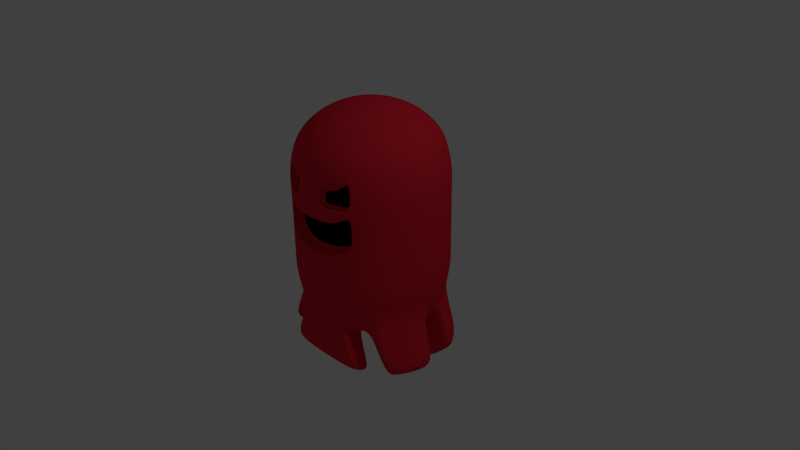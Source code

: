 # Source: Ghost3_animated.blend  (saved by Blender 2.78.0; exported with 4.5.12 LTS)
import bpy
from mathutils import Matrix  # noqa: F401  (used for matrix-valued properties, if any)

bpy.ops.wm.read_factory_settings(use_empty=True)
scene = bpy.context.scene
scene.name = 'Scene'

# ---- collections
col_collection_1 = bpy.data.collections.new('Collection 1'); scene.collection.children.link(col_collection_1)

# ---- materials (node trees are filled in below, after node groups)
mat_red = bpy.data.materials.new('red')
mat_red.alpha_threshold = 0.0
mat_red.use_transparent_shadow = False
mat_red.diffuse_color = (0.8, 0.021, 0.041, 1.0)
mat_red.roughness = 0.5
mat_red.line_color = (0.0, 0.0, 0.0, 1.0)
mat_black_inside = bpy.data.materials.new('black_inside')
mat_black_inside.alpha_threshold = 0.0
mat_black_inside.use_transparent_shadow = False
mat_black_inside.diffuse_color = (0.001031, 0.001031, 0.001031, 1.0)
mat_black_inside.roughness = 0.5
mat_black_inside.line_color = (0.0, 0.0, 0.0, 1.0)

# ---- material node trees

# ---- world
world_world = bpy.data.worlds.new('World'); scene.world = world_world
world_world.color = (0.05088, 0.05088, 0.05088)
world_world.use_sun_shadow = False
world_world.sun_shadow_jitter_overblur = 0.0
world_world.cycles.sampling_method = 'NONE'
world_world.cycles.sample_map_resolution = 256

# ---- cameras
cam_camera = bpy.data.cameras.new('Camera')
cam_camera.clip_end = 100.0
cam_camera.lens = 35.0
cam_camera.sensor_width = 32.0
cam_camera.sensor_height = 18.0
cam_camera.ortho_scale = 7.314
cam_camera.dof.focus_distance = 0.0
cam_camera.dof.aperture_fstop = 128.0

# ---- lights
light_lamp = bpy.data.lights.new('Lamp', 'POINT')
light_lamp.transmission_factor = 0.0
light_lamp.cutoff_distance = 30.0
light_lamp.energy = 100.0
light_lamp.shadow_buffer_clip_start = 1.001
light_lamp.shadow_soft_size = 0.1
light_lamp.shadow_maximum_resolution = 0.006
light_lamp.use_absolute_resolution = True
light_lamp.cycles.use_multiple_importance_sampling = False

# ---- meshes
me_sphere = bpy.data.meshes.new('Sphere')
me_sphere.from_pydata([(0.0, 0.1646, 2.069), (0.0, 0.3247, 2.035), (0.0, 0.4759, 1.98), (0.0, 0.6142, 1.906), (0.0, 0.7357, 1.813), (0.0, 0.8372, 1.705), (0.0, 0.9158, 1.585), (0.0, 0.9694, 1.369), (0.0, 0.9966, 1.206), (8.143e-07, 0.9966, -0.08258), (8.528e-07, 0.9694, -0.2455), (0.0, 0.9158, -0.5126), (0.0, 0.8372, -0.6114), (0.0, 0.7357, -0.7001), (0.0, 0.6142, -0.7762), (0.0, 0.4759, -0.8377), (0.0, 0.3247, -0.8829), (0.0, 0.1646, -0.9105), (0.03211, 0.1614, 2.069), (0.06335, 0.3185, 2.035), (0.09285, 0.4668, 1.98), (0.1198, 0.6024, 1.906), (0.1435, 0.7216, 1.813), (0.1633, 0.8211, 1.705), (0.1787, 0.8982, 1.585), (0.1891, 0.9508, 1.369), (0.1944, 0.9774, 1.206), (0.1944, 0.9774, -0.08258), (0.1891, 0.9508, -0.2455), (0.1787, 0.8982, -0.5126), (0.1633, 0.8211, -0.6114), (0.1435, 0.7216, -0.7001), (0.1198, 0.6024, -0.7762), (0.09285, 0.4668, -0.8377), (0.06335, 0.3185, -0.8829), (0.03211, 0.1614, -0.9105), (0.06299, 0.1521, 2.069), (0.1243, 0.3, 2.035), (0.1821, 0.4397, 1.98), (0.2351, 0.5675, 1.906), (0.2816, 0.6797, 1.813), (0.3204, 0.7734, 1.705), (0.3505, 0.8461, 1.585), (0.371, 0.8956, 1.369), (0.3814, 0.9207, 1.206), (0.3814, 0.9207, -0.08258), (0.371, 0.8956, -0.2455), (0.3505, 0.8461, -0.5126), (0.3204, 0.7734, -0.6114), (0.2816, 0.6797, -0.7001), (0.235, 0.5675, -0.7762), (0.1821, 0.4397, -0.8377), (0.1243, 0.3, -0.8829), (0.06299, 0.1521, -0.9105), (0.09145, 0.1369, 2.069), (0.1804, 0.27, 2.035), (0.2644, 0.3957, 1.98), (0.3412, 0.5107, 1.906), (0.4087, 0.6117, 1.813), (0.4651, 0.6961, 1.705), (0.5088, 0.7614, 1.585), (0.5386, 0.806, 1.369), (0.5537, 0.8286, 1.206), (0.5537, 0.8286, -0.08258), (0.5386, 0.806, -0.2455), (0.5088, 0.7614, -0.5126), (0.2644, 0.3957, -0.8377), (0.1804, 0.27, -0.8829), (0.09144, 0.1369, -0.9105), (0.1164, 0.1164, 2.069), (0.2296, 0.2296, 2.035), (0.3365, 0.3365, 1.98), (0.4343, 0.4343, 1.906), (0.5202, 0.5202, 1.813), (0.592, 0.592, 1.705), (0.6476, 0.6475, 1.585), (0.6855, 0.6855, 1.369), (0.7047, 0.7047, 1.206), (0.7047, 0.7047, -0.08258), (0.6855, 0.6855, -0.2455), (0.6476, 0.6475, -0.5126), (0.3365, 0.3365, -0.8377), (0.2296, 0.2296, -0.8829), (0.1164, 0.1164, -0.9105), (0.1369, 0.09144, 2.069), (0.27, 0.1804, 2.035), (0.3957, 0.2644, 1.98), (0.5107, 0.3412, 1.906), (0.6117, 0.4087, 1.813), (0.6961, 0.4651, 1.705), (0.7614, 0.5088, 1.585), (0.806, 0.5386, 1.369), (0.8286, 0.5537, 1.206), (0.8286, 0.5537, -0.08258), (0.806, 0.5386, -0.2455), (0.7614, 0.5088, -0.5126), (0.3957, 0.2644, -0.8377), (0.27, 0.1804, -0.8829), (0.1369, 0.09144, -0.9105), (0.1521, 0.06299, 2.069), (0.3, 0.1243, 2.035), (0.4397, 0.1821, 1.98), (0.5675, 0.235, 1.906), (0.6797, 0.2815, 1.813), (0.7734, 0.3204, 1.705), (0.8461, 0.3505, 1.585), (0.8956, 0.371, 1.369), (0.9207, 0.3814, 1.206), (0.9207, 0.3814, -0.08258), (0.8956, 0.371, -0.2455), (0.8461, 0.3505, -0.5126), (0.7734, 0.3204, -0.6114), (0.6797, 0.2815, -0.7001), (0.5675, 0.235, -0.7762), (0.4397, 0.1821, -0.8377), (0.3, 0.1243, -0.8829), (0.1521, 0.06299, -0.9105), (0.1614, 0.03211, 2.069), (0.3185, 0.06335, 2.035), (0.4668, 0.09285, 1.98), (0.6024, 0.1198, 1.906), (0.7216, 0.1435, 1.813), (0.8211, 0.1633, 1.705), (0.8982, 0.1787, 1.585), (0.9508, 0.1891, 1.369), (0.9774, 0.1944, 1.206), (0.9774, 0.1944, -0.08258), (0.9508, 0.1891, -0.2455), (0.8982, 0.1787, -0.5126), (0.8211, 0.1633, -0.6114), (0.7216, 0.1435, -0.7001), (0.6024, 0.1198, -0.7762), (0.4668, 0.09285, -0.8377), (0.3185, 0.06335, -0.8829), (0.1614, 0.03211, -0.9105), (0.1646, -1.422e-08, 2.069), (0.3247, -4.653e-08, 2.035), (0.4759, -7.066e-08, 1.98), (0.6142, -1.125e-08, 1.906), (0.7357, -8.575e-08, 1.813), (0.8372, -1.451e-07, 1.705), (0.9158, -5.419e-08, 1.585), (0.9694, -1.071e-07, 1.369), (0.9966, -5.701e-08, 1.206), (0.9966, -5.701e-08, -0.08258), (0.9694, -1.071e-07, -0.2455), (0.9158, -5.419e-08, -0.5126), (0.8372, -1.773e-07, -0.6114), (0.7357, -8.01e-08, -0.7001), (0.6142, -7.434e-08, -0.7762), (0.4759, -3.012e-08, -0.8377), (0.3247, -3.106e-08, -0.8829), (0.1646, -1.202e-08, -0.9105), (0.1614, -0.03211, 2.069), (0.3185, -0.06335, 2.035), (0.4668, -0.09285, 1.98), (0.6024, -0.1198, 1.906), (0.7216, -0.1435, 1.813), (0.8211, -0.1633, 1.705), (0.8982, -0.1787, 1.585), (0.9508, -0.1891, 1.369), (0.9774, -0.1944, 1.206), (0.9774, -0.1944, -0.08258), (0.9508, -0.1891, -0.2455), (0.8982, -0.1787, -0.5126), (0.4668, -0.09285, -0.8377), (0.3185, -0.06335, -0.8829), (0.1614, -0.03211, -0.9105), (0.1521, -0.06299, 2.069), (0.3, -0.1243, 2.035), (0.4397, -0.1821, 1.98), (0.5675, -0.235, 1.906), (0.6797, -0.2815, 1.813), (0.7734, -0.3204, 1.705), (0.8461, -0.3505, 1.585), (0.8956, -0.371, 1.369), (0.9207, -0.3814, 1.206), (0.9207, -0.3814, -0.08258), (0.8956, -0.371, -0.2455), (0.8461, -0.3505, -0.5126), (0.4397, -0.1821, -0.8377), (0.3, -0.1243, -0.8829), (0.1521, -0.06299, -0.9105), (0.1369, -0.09144, 2.069), (0.27, -0.1804, 2.035), (0.3957, -0.2644, 1.98), (0.5107, -0.3412, 1.906), (0.6117, -0.4087, 1.813), (0.6961, -0.4651, 1.705), (0.7614, -0.5088, 1.585), (0.806, -0.5386, 1.369), (0.8286, -0.5537, 1.206), (0.8286, -0.5537, -0.08258), (0.806, -0.5386, -0.2455), (0.7614, -0.5088, -0.5126), (0.3957, -0.2644, -0.8377), (0.27, -0.1804, -0.8829), (0.1369, -0.09144, -0.9105), (0.1164, -0.1164, 2.069), (0.2296, -0.2296, 2.035), (0.3365, -0.3365, 1.98), (0.4343, -0.4343, 1.906), (0.5202, -0.5202, 1.813), (0.592, -0.592, 1.705), (0.6476, -0.6475, 1.585), (0.6855, -0.6855, 1.369), (0.7047, -0.7047, 1.206), (0.7047, -0.7047, -0.08258), (0.6855, -0.6855, -0.2455), (0.6476, -0.6475, -0.5126), (0.592, -0.592, -0.6114), (0.5202, -0.5202, -0.7001), (0.4343, -0.4343, -0.7762), (0.3365, -0.3365, -0.8377), (0.2296, -0.2296, -0.8829), (0.1164, -0.1164, -0.9105), (0.09145, -0.1369, 2.069), (0.1804, -0.27, 2.035), (0.2644, -0.3957, 1.98), (0.3412, -0.5107, 1.906), (0.4087, -0.6117, 1.813), (0.4651, -0.6961, 1.705), (0.5088, -0.7614, 1.585), (0.5386, -0.806, 1.453), (0.5537, -0.8286, 1.206), (0.5537, -0.8286, -0.08258), (0.5386, -0.806, -0.2455), (0.5088, -0.7614, -0.5126), (0.4651, -0.6961, -0.6114), (0.4087, -0.6117, -0.7001), (0.3412, -0.5107, -0.7762), (0.2644, -0.3957, -0.8377), (0.1804, -0.27, -0.8829), (0.09144, -0.1369, -0.9105), (0.06299, -0.1521, 2.069), (0.1243, -0.3, 2.035), (0.1821, -0.4397, 1.98), (0.235, -0.5675, 1.906), (0.2816, -0.6797, 1.813), (0.3204, -0.7734, 1.705), (0.3505, -0.8461, 1.585), (0.371, -0.8956, 1.369), (0.4936, -0.6976, 1.443), (0.3814, -0.9207, -0.08258), (0.371, -0.8956, -0.2455), (0.3505, -0.8461, -0.5126), (0.3204, -0.7734, -0.6114), (0.2816, -0.6797, -0.7001), (0.235, -0.5675, -0.7762), (0.1821, -0.4397, -0.8377), (0.1243, -0.3, -0.8829), (0.06299, -0.1521, -0.9105), (0.03211, -0.1614, 2.069), (0.06335, -0.3185, 2.035), (0.09285, -0.4668, 1.98), (0.1198, -0.6024, 1.906), (0.1435, -0.7216, 1.813), (0.1633, -0.8211, 1.705), (0.1787, -0.8982, 1.585), (0.1891, -0.9508, 1.369), (0.1944, -0.9774, 1.206), (0.1944, -0.9774, -0.08258), (0.1891, -0.9508, -0.2455), (0.1787, -0.8982, -0.5126), (0.09285, -0.4668, -0.8377), (0.06335, -0.3185, -0.8829), (0.03211, -0.1614, -0.9105), (0.0, -0.1646, 2.069), (0.0, -0.3247, 2.035), (0.0, -0.4759, 1.98), (0.0, -0.6142, 1.906), (0.0, -0.7357, 1.813), (0.0, -0.8372, 1.705), (0.0, -0.9158, 1.585), (0.0, -0.9694, 1.369), (0.0, -0.9966, 1.206), (7.04e-07, -0.9966, -0.08258), (6.509e-07, -0.9694, -0.2455), (0.0, -0.9158, -0.5126), (0.0, -0.4759, -0.8377), (0.0, -0.3247, -0.8829), (0.0, -0.1646, -0.9105), (0.0, -5.676e-07, 2.08), (0.0, -1.35e-13, -0.9197), (0.0, 0.9966, 1.045), (0.0, 0.9966, 0.8839), (0.0, 0.9966, 0.7228), (0.0, 0.9966, 0.5617), (0.0, 0.9966, 0.4007), (0.0, 0.9966, 0.2396), (0.0, 0.9966, 0.0785), (0.1944, 0.9774, 1.045), (0.1944, 0.9774, 0.8839), (0.1944, 0.9774, 0.7228), (0.1944, 0.9774, 0.5617), (0.1944, 0.9774, 0.4007), (0.1944, 0.9774, 0.2396), (0.1944, 0.9774, 0.0785), (0.3814, 0.9207, 1.045), (0.3814, 0.9207, 0.8839), (0.3814, 0.9207, 0.7228), (0.3814, 0.9207, 0.5617), (0.3814, 0.9207, 0.4007), (0.3814, 0.9207, 0.2396), (0.3814, 0.9207, 0.0785), (0.5537, 0.8286, 1.045), (0.5537, 0.8286, 0.8839), (0.5537, 0.8286, 0.7228), (0.5537, 0.8286, 0.5617), (0.5537, 0.8286, 0.4007), (0.5537, 0.8286, 0.2396), (0.5537, 0.8286, 0.0785), (0.7047, 0.7047, 1.045), (0.7047, 0.7047, 0.8839), (0.7047, 0.7047, 0.7228), (0.7047, 0.7047, 0.5617), (0.7047, 0.7047, 0.4007), (0.7047, 0.7047, 0.2396), (0.7047, 0.7047, 0.0785), (0.8286, 0.5537, 1.045), (0.8286, 0.5537, 0.8839), (0.8286, 0.5537, 0.7228), (0.8286, 0.5537, 0.5617), (0.8286, 0.5537, 0.4007), (0.8286, 0.5537, 0.2396), (0.8286, 0.5537, 0.0785), (0.9207, 0.3814, 1.045), (0.9207, 0.3814, 0.8839), (0.9207, 0.3814, 0.7228), (0.9207, 0.3814, 0.5617), (0.9207, 0.3814, 0.4007), (0.9207, 0.3814, 0.2396), (0.9207, 0.3814, 0.0785), (0.9774, 0.1944, 1.045), (0.9774, 0.1944, 0.8839), (0.9774, 0.1944, 0.7228), (0.9774, 0.1944, 0.5617), (0.9774, 0.1944, 0.4007), (0.9774, 0.1944, 0.2396), (0.9774, 0.1944, 0.0785), (0.9966, -5.701e-08, 1.045), (0.9966, -5.701e-08, 0.8839), (0.9966, -5.701e-08, 0.7228), (0.9966, -5.701e-08, 0.5617), (0.9966, -5.701e-08, 0.4007), (0.9966, -5.701e-08, 0.2396), (0.9966, -5.701e-08, 0.0785), (0.9774, -0.1944, 1.045), (0.9774, -0.1944, 0.8839), (0.9774, -0.1944, 0.7228), (0.9774, -0.1944, 0.5617), (0.9774, -0.1944, 0.4007), (0.9774, -0.1944, 0.2396), (0.9774, -0.1944, 0.0785), (0.9207, -0.3814, 1.045), (0.9207, -0.3814, 0.8839), (0.9207, -0.3814, 0.7228), (0.9207, -0.3814, 0.5617), (0.9207, -0.3814, 0.4007), (0.9207, -0.3814, 0.2396), (0.9207, -0.3814, 0.0785), (0.8286, -0.5537, 1.045), (0.8286, -0.5537, 0.8839), (0.8286, -0.5537, 0.7228), (0.8286, -0.5537, 0.5617), (0.8286, -0.5537, 0.4007), (0.8286, -0.5537, 0.2396), (0.8286, -0.5537, 0.0785), (0.7047, -0.7047, 1.045), (0.7047, -0.7047, 0.8839), (0.7047, -0.7047, 0.7228), (0.7047, -0.7047, 0.5617), (0.7047, -0.7047, 0.4007), (0.7047, -0.7047, 0.2396), (0.7047, -0.7047, 0.0785), (0.5537, -0.8286, 1.045), (0.5537, -0.8286, 1.008), (0.5537, -0.8286, 0.7228), (0.5537, -0.8286, 0.5617), (0.5537, -0.8286, 0.4007), (0.5537, -0.8286, 0.2396), (0.5537, -0.8286, 0.0785), (0.3814, -0.9207, 1.045), (0.3814, -0.9207, 0.8562), (0.4989, -0.6491, 0.5617), (0.3814, -0.9207, 0.4531), (0.3814, -0.9207, 0.4007), (0.3814, -0.9207, 0.2396), (0.3814, -0.9207, 0.0785), (0.1944, -0.9774, 1.061), (0.1944, -0.9774, 0.8562), (0.4989, -0.6491, 0.7228), (0.1944, -0.9774, 0.4531), (0.1944, -0.9774, 0.4007), (0.1944, -0.9774, 0.2396), (0.1944, -0.9774, 0.0785), (0.0, -0.9966, 1.045), (0.0, -0.9966, 0.8562), (0.4989, -0.6491, 1.008), (0.0, -0.9966, 0.4531), (0.0, -0.9966, 0.4007), (0.0, -0.9966, 0.2396), (0.0, -0.9966, 0.0785), (0.5423, -0.791, 1.008), (0.5423, -0.791, 0.7228), (0.5423, -0.791, 0.5617), (0.37, -0.8831, 0.8562), (0.37, -0.8831, 0.4531), (0.183, -0.9398, 0.8562), (0.183, -0.9398, 0.4531), (0.0, -0.9589, 0.8562), (0.0, -0.9589, 0.4531), (0.3266, -0.7412, 0.8562), (0.3266, -0.7412, 0.7228), (0.3266, -0.7412, 0.4531), (0.1396, -0.7979, 0.8562), (0.1396, -0.7979, 0.7228), (0.1396, -0.7979, 0.4531), (0.0, -0.817, 0.8562), (0.0, -0.817, 0.7228), (0.0, -0.817, 0.4531), (0.5335, -0.7938, 1.452), (0.5486, -0.8164, 1.205), (0.3659, -0.8834, 1.245), (0.184, -0.9385, 1.238), (0.1894, -0.9652, 1.205), (0.5486, -0.8164, 1.044), (0.3763, -0.9085, 1.044), (0.1894, -0.9652, 1.06), (0.5088, -0.7202, 1.196), (0.3261, -0.7872, 1.237), (0.3365, -0.8123, 1.196), (0.1442, -0.8423, 1.229), (0.1495, -0.869, 1.196), (0.5088, -0.7202, 1.035), (0.3365, -0.8123, 1.035), (0.1495, -0.869, 1.052), (0.6181, 0.8189, -1.033), (0.5881, 0.7463, -1.132), (0.5492, 0.6526, -1.22), (0.5027, 0.5403, -1.296), (0.4498, 0.4126, -1.358), (0.7765, 0.7343, -1.033), (0.7328, 0.6689, -1.132), (0.6764, 0.5846, -1.22), (0.6089, 0.4835, -1.296), (0.5321, 0.3686, -1.358), (0.9152, 0.6204, -1.033), (0.8596, 0.5648, -1.132), (0.7879, 0.4931, -1.22), (0.702, 0.4072, -1.296), (0.6042, 0.3094, -1.358), (1.029, 0.4816, -1.033), (0.9638, 0.4379, -1.132), (0.8794, 0.3816, -1.22), (0.7784, 0.3141, -1.296), (0.6634, 0.2373, -1.358), (1.114, 0.3233, -1.033), (1.041, 0.2932, -1.132), (0.9474, 0.2544, -1.22), (0.8351, 0.2079, -1.296), (0.7074, 0.155, -1.358), (1.183, -0.02716, -1.033), (1.105, -0.02716, -1.132), (1.003, -0.02716, -1.22), (0.8819, -0.02716, -1.296), (0.7436, -0.02716, -1.358), (1.166, -0.2058, -1.033), (1.089, -0.1905, -1.132), (0.9893, -0.1707, -1.22), (0.8701, -0.147, -1.296), (0.7345, -0.12, -1.358), (1.114, -0.3776, -1.033), (1.041, -0.3475, -1.132), (0.9474, -0.3087, -1.22), (0.8351, -0.2622, -1.296), (0.7074, -0.2093, -1.358), (1.029, -0.5359, -1.033), (0.9638, -0.4923, -1.132), (0.8794, -0.4359, -1.22), (0.7784, -0.3684, -1.296), (0.6634, -0.2916, -1.358), (0.9152, -0.6747, -1.033), (0.8596, -0.6191, -1.132), (0.7879, -0.5474, -1.22), (0.702, -0.4615, -1.296), (0.6042, -0.3637, -1.358), (0.6181, -0.8732, -1.033), (0.5881, -0.8006, -1.132), (0.5492, -0.7069, -1.22), (0.5027, -0.5946, -1.296), (0.4498, -0.4669, -1.358), (0.4463, -0.9253, -1.033), (0.431, -0.8482, -1.132), (0.4112, -0.7487, -1.22), (0.3875, -0.6296, -1.296), (0.3605, -0.494, -1.358), (0.0, -0.9429, -1.033), (0.0, -0.8643, -1.132), (0.0, -0.7629, -1.22), (0.0, -0.6414, -1.296), (0.0, -0.5031, -1.358)], [], [(17, 16, 34, 35), (13, 12, 30, 31), (284, 8, 26, 291), (5, 4, 22, 23), (1, 0, 18, 19), (2, 1, 19, 20), (14, 13, 31, 32), (10, 9, 27, 28), (6, 5, 23, 24), (7, 6, 24, 25), (3, 2, 20, 21), (15, 14, 32, 33), (11, 10, 28, 29), (16, 15, 33, 34), (12, 11, 29, 30), (8, 7, 25, 26), (4, 3, 21, 22), (32, 31, 49, 50), (28, 27, 45, 46), (24, 23, 41, 42), (20, 19, 37, 38), (21, 20, 38, 39), (33, 32, 50, 51), (29, 28, 46, 47), (25, 24, 42, 43), (34, 33, 51, 52), (26, 25, 43, 44), (22, 21, 39, 40), (30, 29, 47, 48), (35, 34, 52, 53), (31, 30, 48, 49), (291, 26, 44, 298), (23, 22, 40, 41), (19, 18, 36, 37), (96, 81, 451, 456), (47, 46, 64, 65), (43, 42, 60, 61), (39, 38, 56, 57), (52, 51, 66, 67), (40, 39, 57, 58), (150, 149, 465, 466), (44, 43, 61, 62), (53, 52, 67, 68), (298, 44, 62, 305), (41, 40, 58, 59), (37, 36, 54, 55), (81, 66, 446, 451), (180, 165, 471, 476), (46, 45, 63, 64), (42, 41, 59, 60), (38, 37, 55, 56), (67, 66, 81, 82), (47, 65, 442, 437), (62, 61, 76, 77), (58, 57, 72, 73), (68, 67, 82, 83), (59, 58, 73, 74), (55, 54, 69, 70), (110, 111, 458, 457), (305, 62, 77, 312), (64, 63, 78, 79), (60, 59, 74, 75), (56, 55, 70, 71), (114, 96, 456, 461), (179, 194, 477, 472), (65, 64, 79, 80), (61, 60, 75, 76), (57, 56, 71, 72), (83, 82, 97, 98), (70, 69, 84, 85), (279, 264, 496, 501), (312, 77, 92, 319), (74, 73, 88, 89), (75, 74, 89, 90), (71, 70, 85, 86), (146, 164, 467, 462), (79, 78, 93, 94), (80, 79, 94, 95), (76, 75, 90, 91), (72, 71, 86, 87), (210, 211, 484, 483), (82, 81, 96, 97), (80, 95, 452, 447), (77, 76, 91, 92), (73, 72, 87, 88), (86, 85, 100, 101), (147, 146, 462, 463), (94, 93, 108, 109), (90, 89, 104, 105), (91, 90, 105, 106), (87, 86, 101, 102), (112, 113, 460, 459), (95, 94, 109, 110), (97, 96, 114, 115), (164, 179, 472, 467), (92, 91, 106, 107), (88, 87, 102, 103), (98, 97, 115, 116), (263, 278, 497, 492), (319, 92, 107, 326), (89, 88, 103, 104), (85, 84, 99, 100), (102, 101, 119, 120), (114, 113, 131, 132), (110, 109, 127, 128), (106, 105, 123, 124), (115, 114, 132, 133), (107, 106, 124, 125), (103, 102, 120, 121), (111, 110, 128, 129), (116, 115, 133, 134), (112, 111, 129, 130), (326, 107, 125, 333), (104, 103, 121, 122), (100, 99, 117, 118), (113, 112, 130, 131), (109, 108, 126, 127), (105, 104, 122, 123), (101, 100, 118, 119), (133, 132, 150, 151), (121, 120, 138, 139), (129, 128, 146, 147), (125, 124, 142, 143), (134, 133, 151, 152), (333, 125, 143, 340), (122, 121, 139, 140), (118, 117, 135, 136), (130, 129, 147, 148), (131, 130, 148, 149), (127, 126, 144, 145), (123, 122, 140, 141), (119, 118, 136, 137), (132, 131, 149, 150), (128, 127, 145, 146), (124, 123, 141, 142), (120, 119, 137, 138), (152, 151, 166, 167), (140, 139, 157, 158), (136, 135, 153, 154), (49, 48, 438, 439), (340, 143, 161, 347), (145, 144, 162, 163), (141, 140, 158, 159), (137, 136, 154, 155), (247, 246, 488, 489), (212, 213, 486, 485), (146, 145, 163, 164), (142, 141, 159, 160), (138, 137, 155, 156), (151, 150, 165, 166), (149, 148, 464, 465), (143, 142, 160, 161), (139, 138, 156, 157), (159, 158, 173, 174), (155, 154, 169, 170), (264, 249, 491, 496), (163, 162, 177, 178), (164, 163, 178, 179), (160, 159, 174, 175), (156, 155, 170, 171), (51, 50, 440, 441), (166, 165, 180, 181), (249, 248, 490, 491), (161, 160, 175, 176), (157, 156, 171, 172), (167, 166, 181, 182), (154, 153, 168, 169), (165, 150, 466, 471), (347, 161, 176, 354), (158, 157, 172, 173), (175, 174, 189, 190), (171, 170, 185, 186), (209, 210, 483, 482), (179, 178, 193, 194), (181, 180, 195, 196), (111, 112, 459, 458), (176, 175, 190, 191), (172, 171, 186, 187), (182, 181, 196, 197), (95, 110, 457, 452), (354, 176, 191, 361), (173, 172, 187, 188), (169, 168, 183, 184), (170, 169, 184, 185), (48, 47, 437, 438), (178, 177, 192, 193), (174, 173, 188, 189), (196, 195, 213, 214), (191, 190, 205, 206), (187, 186, 201, 202), (213, 195, 481, 486), (197, 196, 214, 215), (246, 245, 487, 488), (361, 191, 206, 368), (188, 187, 202, 203), (184, 183, 198, 199), (211, 212, 485, 484), (193, 192, 207, 208), (189, 188, 203, 204), (185, 184, 199, 200), (186, 185, 200, 201), (65, 80, 447, 442), (194, 193, 208, 209), (190, 189, 204, 205), (215, 214, 232, 233), (368, 206, 224, 375), (203, 202, 220, 221), (199, 198, 216, 217), (211, 210, 228, 229), (212, 211, 229, 230), (208, 207, 225, 226), (204, 203, 221, 222), (200, 199, 217, 218), (213, 212, 230, 231), (209, 208, 226, 227), (205, 204, 222, 223), (201, 200, 218, 219), (214, 213, 231, 232), (202, 201, 219, 220), (210, 209, 227, 228), (206, 205, 223, 224), (226, 225, 243, 244), (222, 221, 239, 240), (218, 217, 235, 236), (230, 229, 247, 248), (231, 230, 248, 249), (227, 226, 244, 245), (223, 222, 240, 241), (219, 218, 236, 237), (232, 231, 249, 250), (228, 227, 245, 246), (241, 259, 424, 423), (220, 219, 237, 238), (233, 232, 250, 251), (221, 220, 238, 239), (217, 216, 234, 235), (229, 228, 246, 247), (260, 389, 428, 425), (245, 244, 262, 263), (241, 240, 258, 259), (237, 236, 254, 255), (194, 209, 482, 477), (250, 249, 264, 265), (66, 51, 441, 446), (375, 224, 422, 426), (238, 237, 255, 256), (251, 250, 265, 266), (235, 234, 252, 253), (148, 147, 463, 464), (382, 375, 426, 427), (239, 238, 256, 257), (240, 239, 257, 258), (236, 235, 253, 254), (113, 114, 461, 460), (244, 243, 261, 262), (265, 264, 279, 280), (195, 180, 476, 481), (260, 259, 274, 275), (256, 255, 270, 271), (266, 265, 280, 281), (50, 49, 439, 440), (389, 260, 275, 396), (257, 256, 271, 272), (253, 252, 267, 268), (254, 253, 268, 269), (245, 263, 492, 487), (262, 261, 276, 277), (258, 257, 272, 273), (259, 258, 273, 274), (255, 254, 269, 270), (248, 247, 489, 490), (263, 262, 277, 278), (283, 17, 35), (0, 282, 18), (283, 35, 53), (18, 282, 36), (36, 282, 54), (283, 53, 68), (54, 282, 69), (283, 68, 83), (283, 83, 98), (69, 282, 84), (283, 98, 116), (84, 282, 99), (99, 282, 117), (283, 116, 134), (117, 282, 135), (283, 134, 152), (283, 152, 167), (135, 282, 153), (283, 167, 182), (153, 282, 168), (168, 282, 183), (283, 182, 197), (183, 282, 198), (283, 197, 215), (283, 215, 233), (198, 282, 216), (283, 233, 251), (216, 282, 234), (234, 282, 252), (283, 251, 266), (252, 282, 267), (283, 266, 281), (9, 290, 297, 27), (290, 289, 296, 297), (289, 288, 295, 296), (288, 287, 294, 295), (287, 286, 293, 294), (286, 285, 292, 293), (285, 284, 291, 292), (27, 297, 304, 45), (297, 296, 303, 304), (296, 295, 302, 303), (295, 294, 301, 302), (294, 293, 300, 301), (293, 292, 299, 300), (292, 291, 298, 299), (45, 304, 311, 63), (304, 303, 310, 311), (303, 302, 309, 310), (302, 301, 308, 309), (301, 300, 307, 308), (300, 299, 306, 307), (299, 298, 305, 306), (63, 311, 318, 78), (311, 310, 317, 318), (310, 309, 316, 317), (309, 308, 315, 316), (308, 307, 314, 315), (307, 306, 313, 314), (306, 305, 312, 313), (78, 318, 325, 93), (318, 317, 324, 325), (317, 316, 323, 324), (316, 315, 322, 323), (315, 314, 321, 322), (314, 313, 320, 321), (313, 312, 319, 320), (93, 325, 332, 108), (325, 324, 331, 332), (324, 323, 330, 331), (323, 322, 329, 330), (322, 321, 328, 329), (321, 320, 327, 328), (320, 319, 326, 327), (108, 332, 339, 126), (332, 331, 338, 339), (331, 330, 337, 338), (330, 329, 336, 337), (329, 328, 335, 336), (328, 327, 334, 335), (327, 326, 333, 334), (126, 339, 346, 144), (339, 338, 345, 346), (338, 337, 344, 345), (337, 336, 343, 344), (336, 335, 342, 343), (335, 334, 341, 342), (334, 333, 340, 341), (144, 346, 353, 162), (346, 345, 352, 353), (345, 344, 351, 352), (344, 343, 350, 351), (343, 342, 349, 350), (342, 341, 348, 349), (341, 340, 347, 348), (162, 353, 360, 177), (353, 352, 359, 360), (352, 351, 358, 359), (351, 350, 357, 358), (350, 349, 356, 357), (349, 348, 355, 356), (348, 347, 354, 355), (177, 360, 367, 192), (360, 359, 366, 367), (359, 358, 365, 366), (358, 357, 364, 365), (357, 356, 363, 364), (356, 355, 362, 363), (355, 354, 361, 362), (192, 367, 374, 207), (367, 366, 373, 374), (366, 365, 372, 373), (365, 364, 371, 372), (364, 363, 370, 371), (363, 362, 369, 370), (362, 361, 368, 369), (207, 374, 381, 225), (374, 373, 380, 381), (373, 372, 379, 380), (372, 371, 378, 379), (371, 370, 377, 378), (370, 369, 376, 377), (369, 368, 375, 376), (225, 381, 388, 243), (381, 380, 387, 388), (380, 379, 386, 387), (379, 378, 385, 386), (377, 376, 403, 404), (385, 378, 405, 407), (376, 375, 382, 383), (243, 388, 395, 261), (388, 387, 394, 395), (387, 386, 393, 394), (386, 385, 392, 393), (378, 377, 404, 405), (390, 397, 410, 408), (383, 382, 389, 390), (261, 395, 402, 276), (395, 394, 401, 402), (394, 393, 400, 401), (393, 392, 399, 400), (376, 383, 406, 403), (392, 385, 407, 409), (390, 389, 396, 397), (408, 410, 418, 415), (407, 405, 384, 414), (406, 408, 415, 412), (411, 409, 417, 420), (404, 403, 398, 391), (403, 406, 412, 398), (399, 392, 409, 411), (383, 390, 408, 406), (384, 391, 413, 414), (391, 398, 412, 413), (414, 413, 416, 417), (413, 412, 415, 416), (417, 416, 419, 420), (416, 415, 418, 419), (409, 407, 414, 417), (405, 404, 391, 384), (422, 421, 242, 429), (423, 424, 432, 430), (427, 426, 434, 435), (428, 427, 435, 436), (223, 241, 423, 421), (389, 382, 427, 428), (259, 260, 425, 424), (224, 223, 421, 422), (429, 242, 430, 431), (434, 429, 431, 435), (431, 430, 432, 433), (435, 431, 433, 436), (425, 428, 436, 433), (424, 425, 433, 432), (426, 422, 429, 434), (421, 423, 430, 242), (441, 440, 445, 446), (438, 437, 442, 443), (439, 438, 443, 444), (440, 439, 444, 445), (443, 442, 447, 448), (444, 443, 448, 449), (445, 444, 449, 450), (446, 445, 450, 451), (449, 448, 453, 454), (450, 449, 454, 455), (451, 450, 455, 456), (448, 447, 452, 453), (455, 454, 459, 460), (456, 455, 460, 461), (453, 452, 457, 458), (454, 453, 458, 459), (464, 463, 468, 469), (465, 464, 469, 470), (466, 465, 470, 471), (463, 462, 467, 468), (470, 469, 474, 475), (471, 470, 475, 476), (468, 467, 472, 473), (469, 468, 473, 474), (476, 475, 480, 481), (473, 472, 477, 478), (474, 473, 478, 479), (475, 474, 479, 480), (478, 477, 482, 483), (479, 478, 483, 484), (480, 479, 484, 485), (481, 480, 485, 486), (491, 490, 495, 496), (488, 487, 492, 493), (489, 488, 493, 494), (490, 489, 494, 495), (493, 492, 497, 498), (494, 493, 498, 499), (495, 494, 499, 500), (496, 495, 500, 501)])
me_sphere.polygons.foreach_set('use_smooth', [True] * 488)
me_sphere.polygons.foreach_set('material_index', [0, 0, 0, 0, 0, 0, 0, 0, 0, 0, 0, 0, 0, 0, 0, 0, 0, 0, 0, 0, 0, 0, 0, 0, 0, 0, 0, 0, 0, 0, 0, 0, 0, 0, 0, 0, 0, 0, 0, 0, 0, 0, 0, 0, 0, 0, 0, 0, 0, 0, 0, 0, 0, 0, 0, 0, 0, 0, 0, 0, 0, 0, 0, 0, 0, 0, 0, 0, 0, 0, 0, 0, 0, 0, 0, 0, 0, 0, 0, 0, 0, 0, 0, 0, 0, 0, 0, 0, 0, 0, 0, 0, 0, 0, 0, 0, 0, 0, 0, 0, 0, 0, 0, 0, 0, 0, 0, 0, 0, 0, 0, 0, 0, 0, 0, 0, 0, 0, 0, 0, 0, 0, 0, 0, 0, 0, 0, 0, 0, 0, 0, 0, 0, 0, 0, 0, 0, 0, 0, 0, 0, 0, 0, 0, 0, 0, 0, 0, 0, 0, 0, 0, 0, 0, 0, 0, 0, 0, 0, 0, 0, 0, 0, 0, 0, 0, 0, 0, 0, 0, 0, 0, 0, 0, 0, 0, 0, 0, 0, 0, 0, 0, 0, 0, 0, 0, 0, 0, 0, 0, 0, 0, 0, 0, 0, 0, 0, 0, 0, 0, 0, 0, 0, 0, 0, 0, 0, 0, 0, 0, 0, 0, 0, 0, 0, 0, 0, 0, 0, 0, 0, 0, 0, 0, 0, 0, 0, 0, 0, 0, 0, 0, 0, 0, 0, 0, 0, 0, 0, 0, 0, 0, 0, 0, 0, 0, 0, 0, 0, 0, 0, 0, 0, 0, 0, 0, 0, 0, 0, 0, 0, 0, 0, 0, 0, 0, 0, 0, 0, 0, 0, 0, 0, 0, 0, 0, 0, 0, 0, 0, 0, 0, 0, 0, 0, 0, 0, 0, 0, 0, 0, 0, 0, 0, 0, 0, 0, 0, 0, 0, 0, 0, 0, 0, 0, 0, 0, 0, 0, 0, 0, 0, 0, 0, 0, 0, 0, 0, 0, 0, 0, 0, 0, 0, 0, 0, 0, 0, 0, 0, 0, 0, 0, 0, 0, 0, 0, 0, 0, 0, 0, 0, 0, 0, 0, 0, 0, 0, 0, 0, 0, 0, 0, 0, 0, 0, 0, 0, 0, 0, 0, 0, 0, 0, 0, 0, 0, 0, 0, 0, 0, 0, 0, 0, 0, 0, 0, 0, 0, 0, 0, 0, 0, 0, 0, 0, 0, 0, 0, 0, 0, 0, 0, 0, 0, 0, 0, 0, 0, 0, 0, 0, 0, 0, 0, 0, 0, 0, 0, 0, 0, 0, 0, 0, 0, 0, 0, 0, 0, 0, 0, 0, 0, 0, 1, 1, 1, 1, 1, 1, 0, 0, 0, 0, 0, 0, 0, 0, 0, 0, 1, 1, 1, 1, 0, 0, 0, 0, 0, 0, 0, 0, 0, 0, 0, 0, 0, 0, 0, 0, 0, 0, 0, 0, 0, 0, 0, 0, 0, 0, 0, 0, 0, 0, 0, 0, 0, 0, 0, 0, 0, 0, 0, 0, 0, 0, 0, 0])
me_sphere.materials.append(mat_red)
me_sphere.materials.append(mat_black_inside)
me_sphere.use_remesh_preserve_volume = False
me_sphere.use_remesh_preserve_attributes = False
me_sphere.use_mirror_vertex_groups = False
me_sphere.update()

# ---- objects
ob_ghost = bpy.data.objects.new('Ghost', me_sphere)
ob_lamp = bpy.data.objects.new('Lamp', light_lamp)
ob_camera = bpy.data.objects.new('Camera', cam_camera)

# ---- transforms, parenting, visibility, modifiers, constraints
ob_ghost.location = (0.0, 0.0, 0.0)
ob_ghost.lineart.crease_threshold = 0.0
_m = ob_ghost.modifiers.new('Mirror', 'MIRROR')
_m.use_clip = True
_m = ob_ghost.modifiers.new('Subsurf', 'SUBSURF')
_m.uv_smooth = 'PRESERVE_CORNERS'
_m.quality = 2
_m.levels = 2
_m.show_only_control_edges = False
ob_lamp.location = (4.076, 1.005, 5.904)
ob_lamp.rotation_euler = (0.6503, 0.05522, 1.866)
ob_lamp.lock_rotations_4d = False
ob_lamp.empty_display_type = 'ARROWS'
ob_lamp.color = (0.0, 0.0, 0.0, 0.0)
ob_lamp.lineart.crease_threshold = 0.0
ob_camera.location = (7.481, -6.508, 5.344)
ob_camera.rotation_euler = (1.109, 0.01082, 0.8149)
ob_camera.lock_rotations_4d = False
ob_camera.empty_display_type = 'ARROWS'
ob_camera.color = (0.0, 0.0, 0.0, 0.0)
ob_camera.display_type = 'WIRE'
ob_camera.lineart.crease_threshold = 0.0

# ---- collection membership
col_collection_1.objects.link(ob_ghost)
col_collection_1.objects.link(ob_lamp)
col_collection_1.objects.link(ob_camera)

# ---- scene / render settings (as saved in the file)
scene.camera = ob_camera
scene.frame_start = 1; scene.frame_end = 250; scene.frame_set(1)
scene.render.engine = 'BLENDER_EEVEE_NEXT'
scene.render.image_settings.compression = 90
scene.render.resolution_percentage = 50
scene.render.dither_intensity = 0.0
scene.cycles.use_denoising = False
scene.cycles.samples = 10
scene.cycles.sampling_pattern = 'TABULATED_SOBOL'
scene.cycles.light_sampling_threshold = 0.0
scene.cycles.use_adaptive_sampling = False
scene.cycles.use_light_tree = False
scene.cycles.blur_glossy = 0.0
scene.cycles.volume_bounces = 1
scene.cycles.pixel_filter_type = 'GAUSSIAN'
scene.cycles.sample_clamp_indirect = 0.0
scene.view_settings.view_transform = 'Standard'
bpy.context.view_layer.update()
